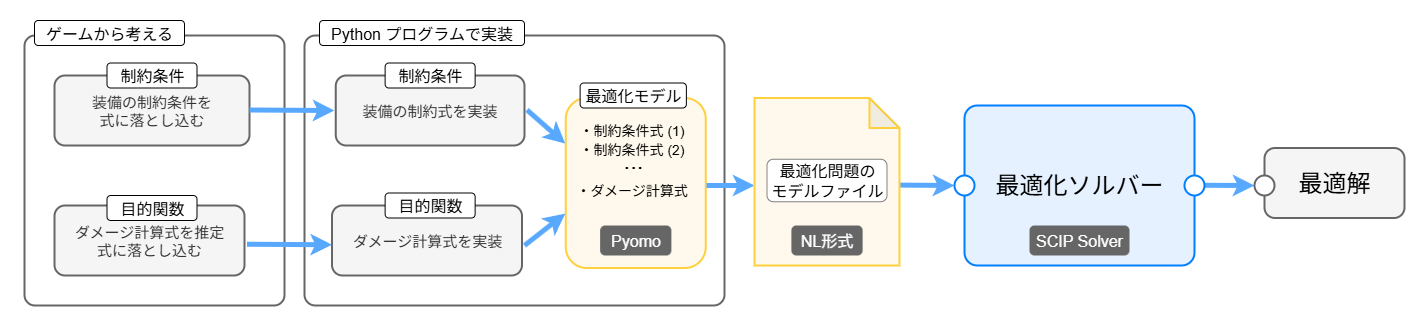

The diagram above was exported from draw.io. Its source (the exported page's mxGraphModel, read from the mxfile embedded in the PNG):
<mxGraphModel dx="1828" dy="2141" grid="1" gridSize="10" guides="1" tooltips="1" connect="0" arrows="0" fold="1" page="1" pageScale="1" pageWidth="827" pageHeight="1169" math="1" shadow="0">
  <root>
    <mxCell id="0" />
    <mxCell id="1" parent="0" />
    <mxCell id="2" value="" style="rounded=0;whiteSpace=wrap;html=1;container=0;strokeColor=none;" vertex="1" parent="1">
      <mxGeometry x="390" y="610" width="1424" height="330" as="geometry" />
    </mxCell>
    <mxCell id="3" value="" style="endArrow=classic;html=1;rounded=0;strokeWidth=5;fillColor=#f5f5f5;strokeColor=light-dark(#58a8fe, #959595);movable=1;resizable=1;rotatable=1;deletable=1;editable=1;locked=0;connectable=1;" edge="1" parent="1">
      <mxGeometry width="50" height="50" relative="1" as="geometry">
        <mxPoint x="1584" y="794.75" as="sourcePoint" />
        <mxPoint x="1644" y="795" as="targetPoint" />
      </mxGeometry>
    </mxCell>
    <mxCell id="4" value="" style="rounded=1;whiteSpace=wrap;html=1;fillColor=light-dark(#ffffff, #1a1a1a);strokeWidth=2;strokeColor=#666666;connectable=1;fontColor=#333333;movable=1;resizable=1;rotatable=1;deletable=1;editable=1;locked=0;arcSize=4;container=0;" vertex="1" parent="1">
      <mxGeometry x="414" y="645" width="260" height="270" as="geometry" />
    </mxCell>
    <mxCell id="5" value="&lt;font style=&quot;font-size: 15px;&quot;&gt;装備の制約条件を&lt;br&gt;式に落とし込む&lt;br&gt;&lt;/font&gt;" style="rounded=1;whiteSpace=wrap;html=1;fillColor=#f5f5f5;strokeWidth=2;strokeColor=#666666;connectable=1;fontColor=#333333;movable=1;resizable=1;rotatable=1;deletable=1;editable=1;locked=0;container=0;" vertex="1" parent="1">
      <mxGeometry x="444" y="685" width="195" height="70" as="geometry" />
    </mxCell>
    <mxCell id="6" value="&lt;font style=&quot;font-size: 15px;&quot;&gt;ダメージ計算式を推定&lt;br&gt;式に落とし込む&lt;/font&gt;" style="rounded=1;whiteSpace=wrap;html=1;fillColor=#f5f5f5;strokeWidth=2;strokeColor=#666666;connectable=1;fontColor=#333333;movable=1;resizable=1;rotatable=1;deletable=1;editable=1;locked=0;container=0;" vertex="1" parent="1">
      <mxGeometry x="444" y="815" width="190" height="70" as="geometry" />
    </mxCell>
    <mxCell id="7" value="&lt;font style=&quot;font-size: 16px;&quot;&gt;制約条件&lt;/font&gt;" style="rounded=1;whiteSpace=wrap;html=1;container=0;" vertex="1" parent="1">
      <mxGeometry x="496.5" y="672.5" width="90" height="25" as="geometry" />
    </mxCell>
    <mxCell id="8" value="&lt;font style=&quot;font-size: 16px;&quot;&gt;目的関数&lt;/font&gt;" style="rounded=1;whiteSpace=wrap;html=1;container=0;" vertex="1" parent="1">
      <mxGeometry x="496.5" y="805" width="90" height="25" as="geometry" />
    </mxCell>
    <mxCell id="9" value="" style="rounded=1;whiteSpace=wrap;html=1;fillColor=light-dark(#ffffff, #1a1a1a);strokeWidth=2;strokeColor=light-dark(#666666, #ededed);connectable=0;fontColor=#333333;movable=1;resizable=1;rotatable=1;deletable=1;editable=1;locked=0;arcSize=4;container=0;" vertex="1" parent="1">
      <mxGeometry x="694" y="645" width="420" height="270" as="geometry" />
    </mxCell>
    <mxCell id="10" value="&lt;font style=&quot;font-size: 15px;&quot;&gt;装備の制約式を実装&lt;/font&gt;" style="rounded=1;whiteSpace=wrap;html=1;fillColor=#f5f5f5;strokeWidth=2;strokeColor=#666666;connectable=1;fontColor=#333333;movable=1;resizable=1;rotatable=1;deletable=1;editable=1;locked=0;fontSize=11;container=0;" vertex="1" parent="1">
      <mxGeometry x="725.25" y="685" width="188.75" height="70" as="geometry" />
    </mxCell>
    <mxCell id="11" value="&lt;font style=&quot;font-size: 16px;&quot;&gt;制約条件&lt;/font&gt;" style="rounded=1;whiteSpace=wrap;html=1;container=0;" vertex="1" parent="1">
      <mxGeometry x="774.63" y="672.5" width="90" height="25" as="geometry" />
    </mxCell>
    <mxCell id="12" value="&lt;font style=&quot;font-size: 15px;&quot;&gt;ダメージ計算式を実装&lt;/font&gt;" style="rounded=1;whiteSpace=wrap;html=1;fillColor=#f5f5f5;strokeWidth=2;strokeColor=#666666;connectable=1;fontColor=#333333;movable=1;resizable=1;rotatable=1;deletable=1;editable=1;locked=0;container=0;" vertex="1" parent="1">
      <mxGeometry x="721.5" y="815" width="190" height="70" as="geometry" />
    </mxCell>
    <mxCell id="13" value="&lt;font style=&quot;font-size: 16px;&quot;&gt;目的関数&lt;/font&gt;" style="rounded=1;whiteSpace=wrap;html=1;container=0;" vertex="1" parent="1">
      <mxGeometry x="774.63" y="802.5" width="90" height="25" as="geometry" />
    </mxCell>
    <mxCell id="14" value="" style="rounded=1;whiteSpace=wrap;html=1;fillColor=light-dark(#fef9ec, #1f2f1e);strokeWidth=2;strokeColor=light-dark(#ffd03d, #446e2c);connectable=0;movable=1;resizable=1;rotatable=1;deletable=1;editable=1;locked=0;fontSize=11;fillStyle=solid;container=0;" vertex="1" parent="1">
      <mxGeometry x="955.26" y="707.5" width="140" height="170" as="geometry" />
    </mxCell>
    <mxCell id="15" value="&lt;font style=&quot;font-size: 16px;&quot;&gt;最適化モデル&lt;/font&gt;" style="rounded=1;whiteSpace=wrap;html=1;container=0;" vertex="1" parent="1">
      <mxGeometry x="969.6200000000001" y="692.5" width="106.25" height="25" as="geometry" />
    </mxCell>
    <mxCell id="16" value="&lt;font style=&quot;font-size: 24px;&quot;&gt;...&lt;/font&gt;" style="rounded=1;whiteSpace=wrap;html=1;strokeColor=none;align=center;fillColor=none;container=0;" vertex="1" parent="1">
      <mxGeometry x="964" y="755" width="117.5" height="30" as="geometry" />
    </mxCell>
    <mxCell id="17" value="&lt;span style=&quot;font-size: 16px;&quot;&gt;ゲームから考える&lt;/span&gt;" style="rounded=1;whiteSpace=wrap;html=1;container=0;" vertex="1" parent="1">
      <mxGeometry x="424" y="630" width="150" height="25" as="geometry" />
    </mxCell>
    <mxCell id="18" value="&lt;span style=&quot;font-size: 14px;&quot;&gt;・制約条件式 (1)&lt;/span&gt;" style="rounded=1;whiteSpace=wrap;html=1;strokeColor=none;align=left;fillColor=none;container=0;" vertex="1" parent="1">
      <mxGeometry x="966.51" y="725" width="117.5" height="30" as="geometry" />
    </mxCell>
    <mxCell id="19" value="&lt;span style=&quot;font-size: 14px;&quot;&gt;・制約条件式 (2)&lt;/span&gt;" style="rounded=1;whiteSpace=wrap;html=1;strokeColor=none;align=left;fillColor=none;container=0;" vertex="1" parent="1">
      <mxGeometry x="966.51" y="743.75" width="117.5" height="30" as="geometry" />
    </mxCell>
    <mxCell id="20" value="&lt;span style=&quot;font-size: 14px;&quot;&gt;・ダメージ計算式&lt;/span&gt;" style="rounded=1;whiteSpace=wrap;html=1;strokeColor=none;align=left;fillColor=none;container=0;" vertex="1" parent="1">
      <mxGeometry x="964" y="785" width="117.5" height="30" as="geometry" />
    </mxCell>
    <mxCell id="21" value="&lt;font style=&quot;font-size: 16px; color: light-dark(rgb(255, 255, 255), rgb(237, 237, 237));&quot;&gt;Pyomo&lt;/font&gt;" style="rounded=1;whiteSpace=wrap;html=1;fillColor=light-dark(#666666, #EDEDED);arcSize=17;rotation=0;strokeColor=none;container=0;" vertex="1" parent="1">
      <mxGeometry x="989.6300000000001" y="835" width="71.25" height="30" as="geometry" />
    </mxCell>
    <mxCell id="22" value="" style="endArrow=classic;html=1;rounded=0;strokeWidth=5;fillColor=#f5f5f5;strokeColor=light-dark(#58a8fe, #959595);movable=1;resizable=1;rotatable=1;deletable=1;editable=1;locked=0;connectable=1;" edge="1" parent="1">
      <mxGeometry width="50" height="50" relative="1" as="geometry">
        <mxPoint x="639" y="719.5" as="sourcePoint" />
        <mxPoint x="724" y="720" as="targetPoint" />
      </mxGeometry>
    </mxCell>
    <mxCell id="23" value="" style="endArrow=classic;html=1;rounded=0;strokeWidth=5;fillColor=#f5f5f5;strokeColor=light-dark(#58a8fe, #959595);movable=1;resizable=1;rotatable=1;deletable=1;editable=1;locked=0;connectable=1;" edge="1" parent="1">
      <mxGeometry width="50" height="50" relative="1" as="geometry">
        <mxPoint x="636.5" y="853.75" as="sourcePoint" />
        <mxPoint x="721.5" y="854.25" as="targetPoint" />
      </mxGeometry>
    </mxCell>
    <mxCell id="24" value="" style="endArrow=classic;html=1;rounded=0;strokeWidth=5;fillColor=#f5f5f5;strokeColor=light-dark(#58a8fe, #959595);movable=1;resizable=1;rotatable=1;deletable=1;editable=1;locked=0;connectable=1;entryX=-0.004;entryY=0.268;entryDx=0;entryDy=0;entryPerimeter=0;" edge="1" target="14" parent="1">
      <mxGeometry width="50" height="50" relative="1" as="geometry">
        <mxPoint x="916.5" y="719.47" as="sourcePoint" />
        <mxPoint x="1001.5" y="719.97" as="targetPoint" />
      </mxGeometry>
    </mxCell>
    <mxCell id="25" value="" style="endArrow=classic;html=1;rounded=0;strokeWidth=5;fillColor=#f5f5f5;strokeColor=light-dark(#58a8fe, #959595);movable=1;resizable=1;rotatable=1;deletable=1;editable=1;locked=0;connectable=1;entryX=-0.004;entryY=0.68;entryDx=0;entryDy=0;entryPerimeter=0;" edge="1" target="14" parent="1">
      <mxGeometry width="50" height="50" relative="1" as="geometry">
        <mxPoint x="914" y="855" as="sourcePoint" />
        <mxPoint x="970.5" y="821.53" as="targetPoint" />
      </mxGeometry>
    </mxCell>
    <mxCell id="26" value="" style="endArrow=classic;html=1;rounded=0;strokeWidth=5;fillColor=#f5f5f5;strokeColor=light-dark(#58a8fe, #959595);movable=1;resizable=1;rotatable=1;deletable=1;editable=1;locked=0;connectable=1;" edge="1" parent="1">
      <mxGeometry width="50" height="50" relative="1" as="geometry">
        <mxPoint x="1096" y="795" as="sourcePoint" />
        <mxPoint x="1144" y="795" as="targetPoint" />
      </mxGeometry>
    </mxCell>
    <mxCell id="27" value="&lt;span style=&quot;font-size: 16px;&quot;&gt;Python プログラムで実装&lt;/span&gt;" style="rounded=1;whiteSpace=wrap;html=1;container=0;" vertex="1" parent="1">
      <mxGeometry x="709" y="630" width="205" height="25" as="geometry" />
    </mxCell>
    <mxCell id="28" value="" style="rounded=1;whiteSpace=wrap;html=1;fillColor=#f5f5f5;strokeWidth=2;strokeColor=#666666;connectable=0;fontColor=#333333;container=0;" vertex="1" parent="1">
      <mxGeometry x="1654" y="757.5" width="140" height="70" as="geometry" />
    </mxCell>
    <mxCell id="29" value="&lt;span style=&quot;font-size: 24px;&quot;&gt;最適解&lt;/span&gt;" style="text;html=1;align=center;verticalAlign=middle;whiteSpace=wrap;rounded=0;container=0;" vertex="1" parent="1">
      <mxGeometry x="1674" y="762.2900000000001" width="100" height="60.42" as="geometry" />
    </mxCell>
    <mxCell id="30" value="" style="ellipse;whiteSpace=wrap;html=1;aspect=fixed;connectable=0;strokeColor=#666666;strokeWidth=2;fillColor=#FFFFFF;fontColor=#333333;container=0;" vertex="1" parent="1">
      <mxGeometry x="1644" y="785.0033333333333" width="20" height="20" as="geometry" />
    </mxCell>
    <mxCell id="31" value="" style="endArrow=classic;html=1;rounded=0;strokeWidth=5;fillColor=#f5f5f5;strokeColor=light-dark(#58a8fe, #959595);movable=1;resizable=1;rotatable=1;deletable=1;editable=1;locked=0;connectable=1;exitX=0.998;exitY=0.52;exitDx=0;exitDy=0;exitPerimeter=0;" edge="1" source="32" parent="1">
      <mxGeometry width="50" height="50" relative="1" as="geometry">
        <mxPoint x="1289" y="790.9100000000001" as="sourcePoint" />
        <mxPoint x="1344" y="795" as="targetPoint" />
      </mxGeometry>
    </mxCell>
    <mxCell id="32" value="" style="shape=note;whiteSpace=wrap;html=1;backgroundOutline=1;darkOpacity=0.05;fillColor=light-dark(#fef9ec, #1f2f1e);strokeColor=light-dark(#ffd03d, #ededed);strokeWidth=2;container=0;" vertex="1" parent="1">
      <mxGeometry x="1144" y="707.5" width="145" height="167.5" as="geometry" />
    </mxCell>
    <mxCell id="33" value="&lt;span style=&quot;font-size: 16px;&quot;&gt;最適化問題の&lt;br&gt;モデルファイル&lt;/span&gt;" style="rounded=1;whiteSpace=wrap;html=1;strokeColor=light-dark(#828282, #ededed);container=0;" vertex="1" parent="1">
      <mxGeometry x="1156.5" y="768.75" width="120" height="42.5" as="geometry" />
    </mxCell>
    <mxCell id="34" value="&lt;span style=&quot;color: rgba(0, 0, 0, 0); font-family: monospace; font-size: 0px; text-align: start; text-wrap-mode: nowrap;&quot;&gt;%3CmxGraphModel%3E%3Croot%3E%3CmxCell%20id%3D%220%22%2F%3E%3CmxCell%20id%3D%221%22%20parent%3D%220%22%2F%3E%3CmxCell%20id%3D%222%22%20value%3D%22%22%20style%3D%22rounded%3D1%3BwhiteSpace%3Dwrap%3Bhtml%3D1%3BfillColor%3D%23f5f5f5%3BstrokeWidth%3D2%3BstrokeColor%3D%23666666%3Bconnectable%3D1%3BfontColor%3D%23333333%3Bmovable%3D1%3Bresizable%3D1%3Brotatable%3D1%3Bdeletable%3D1%3Beditable%3D1%3Blocked%3D0%3BarcSize%3D4%3B%22%20vertex%3D%221%22%20parent%3D%221%22%3E%3CmxGeometry%20x%3D%221160%22%20y%3D%22607.5%22%20width%3D%22250%22%20height%3D%22300%22%20as%3D%22geometry%22%2F%3E%3C%2FmxCell%3E%3CmxCell%20id%3D%223%22%20value%3D%22%26lt%3Bspan%20style%3D%26quot%3Bfont-size%3A%2016px%3B%26quot%3B%26gt%3B%E3%83%A2%E3%83%87%E3%83%AB%26lt%3B%2Fspan%26gt%3B%22%20style%3D%22rounded%3D1%3BwhiteSpace%3Dwrap%3Bhtml%3D1%3B%22%20vertex%3D%221%22%20parent%3D%221%22%3E%3CmxGeometry%20x%3D%221235%22%20y%3D%22592.5%22%20width%3D%2290%22%20height%3D%2225%22%20as%3D%22geometry%22%2F%3E%3C%2FmxCell%3E%3C%2Froot%3E%3C%2FmxGraphModel%3E&lt;/span&gt;&lt;span style=&quot;color: rgba(0, 0, 0, 0); font-family: monospace; font-size: 0px; text-align: start; text-wrap-mode: nowrap;&quot;&gt;%3CmxGraphModel%3E%3Croot%3E%3CmxCell%20id%3D%220%22%2F%3E%3CmxCell%20id%3D%221%22%20parent%3D%220%22%2F%3E%3CmxCell%20id%3D%222%22%20value%3D%22%22%20style%3D%22rounded%3D1%3BwhiteSpace%3Dwrap%3Bhtml%3D1%3BfillColor%3D%23f5f5f5%3BstrokeWidth%3D2%3BstrokeColor%3D%23666666%3Bconnectable%3D1%3BfontColor%3D%23333333%3Bmovable%3D1%3Bresizable%3D1%3Brotatable%3D1%3Bdeletable%3D1%3Beditable%3D1%3Blocked%3D0%3BarcSize%3D4%3B%22%20vertex%3D%221%22%20parent%3D%221%22%3E%3CmxGeometry%20x%3D%221160%22%20y%3D%22607.5%22%20width%3D%22250%22%20height%3D%22300%22%20as%3D%22geometry%22%2F%3E%3C%2FmxCell%3E%3CmxCell%20id%3D%223%22%20value%3D%22%26lt%3Bspan%20style%3D%26quot%3Bfont-size%3A%2016px%3B%26quot%3B%26gt%3B%E3%83%A2%E3%83%87%E3%83%AB%26lt%3B%2Fspan%26gt%3B%22%20style%3D%22rounded%3D1%3BwhiteSpace%3Dwrap%3Bhtml%3D1%3B%22%20vertex%3D%221%22%20parent%3D%221%22%3E%3CmxGeometry%20x%3D%221235%22%20y%3D%22592.5%22%20width%3D%2290%22%20height%3D%2225%22%20as%3D%22geometry%22%2F%3E%3C%2FmxCell%3E%3C%2Froot%3E%3C%2FmxGraphModel%3E&lt;/span&gt;" style="rounded=1;whiteSpace=wrap;html=1;fillColor=light-dark(#e5f1ff, #1E4A76);strokeWidth=2;strokeColor=#007FFF;arcSize=8;connectable=1;movable=1;resizable=1;rotatable=1;deletable=1;editable=1;locked=0;container=0;" vertex="1" parent="1">
      <mxGeometry x="1354" y="715" width="230" height="160" as="geometry" />
    </mxCell>
    <mxCell id="35" value="&lt;font style=&quot;font-size: 24px;&quot;&gt;最適化ソルバー&lt;/font&gt;" style="text;html=1;align=center;verticalAlign=middle;whiteSpace=wrap;rounded=0;movable=1;resizable=1;rotatable=1;deletable=1;editable=1;locked=0;connectable=1;container=0;" vertex="1" parent="1">
      <mxGeometry x="1379" y="780" width="180" height="30" as="geometry" />
    </mxCell>
    <mxCell id="36" value="" style="ellipse;whiteSpace=wrap;html=1;aspect=fixed;connectable=1;strokeColor=light-dark(#007fff, #ededed);strokeWidth=2;movable=1;resizable=1;rotatable=1;deletable=1;editable=1;locked=0;container=0;" vertex="1" parent="1">
      <mxGeometry x="1344" y="785" width="20" height="20" as="geometry" />
    </mxCell>
    <mxCell id="37" value="" style="ellipse;whiteSpace=wrap;html=1;aspect=fixed;connectable=1;strokeColor=light-dark(#007fff, #ededed);strokeWidth=2;movable=1;resizable=1;rotatable=1;deletable=1;editable=1;locked=0;container=0;" vertex="1" parent="1">
      <mxGeometry x="1574" y="785" width="20" height="20" as="geometry" />
    </mxCell>
    <mxCell id="38" value="&lt;font style=&quot;font-size: 16px; color: light-dark(rgb(255, 255, 255), rgb(237, 237, 237));&quot;&gt;NL形式&lt;/font&gt;" style="rounded=1;whiteSpace=wrap;html=1;fillColor=light-dark(#666666, #EDEDED);arcSize=17;rotation=0;strokeColor=none;container=0;" vertex="1" parent="1">
      <mxGeometry x="1180.88" y="835" width="71.25" height="30" as="geometry" />
    </mxCell>
    <mxCell id="39" value="&lt;font style=&quot;font-size: 16px; color: light-dark(rgb(255, 255, 255), rgb(237, 237, 237));&quot;&gt;SCIP Solver&lt;/font&gt;" style="rounded=1;whiteSpace=wrap;html=1;fillColor=light-dark(#666666, #EDEDED);arcSize=17;rotation=0;strokeColor=none;container=0;" vertex="1" parent="1">
      <mxGeometry x="1419" y="835" width="100" height="30" as="geometry" />
    </mxCell>
  </root>
</mxGraphModel>